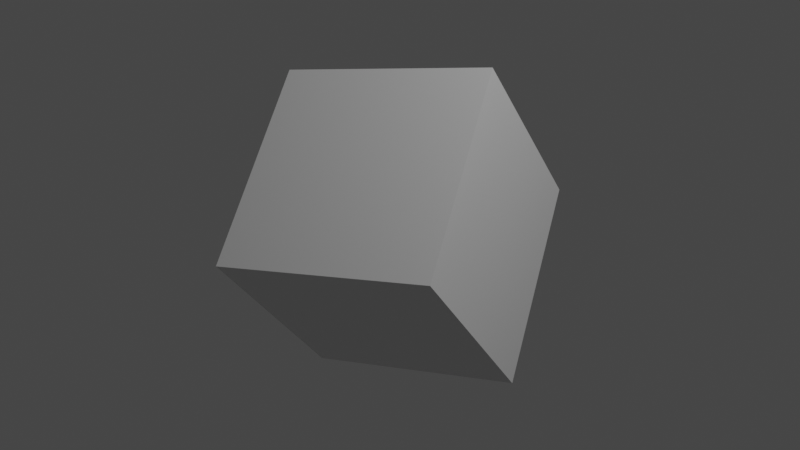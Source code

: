 # Source: cube.blend  (saved by Blender 3.6.11; exported with 4.5.12 LTS)
import bpy
from mathutils import Matrix  # noqa: F401  (used for matrix-valued properties, if any)

bpy.ops.wm.read_factory_settings(use_empty=True)
scene = bpy.context.scene
scene.name = 'Scene'

# ---- collections
col_collection = bpy.data.collections.new('Collection'); scene.collection.children.link(col_collection)

# ---- materials (node trees are filled in below, after node groups)
mat_material = bpy.data.materials.new('Material')
mat_material.alpha_threshold = 0.0
mat_material.use_transparent_shadow = False
mat_material.roughness = 0.5
mat_material.line_color = (0.0, 0.0, 0.0, 1.0)

# ---- material node trees
mat_material.use_nodes = True; mat_material.node_tree.nodes.clear()
_N = mat_material.node_tree.nodes; _L = mat_material.node_tree.links
n0 = _N.new('ShaderNodeOutputMaterial'); n0.name = 'Material Output'; n0.location = (300, 300)
n1 = _N.new('ShaderNodeBsdfPrincipled'); n1.name = 'Principled BSDF'; n1.location = (10, 300)
n1.distribution = 'GGX'
n1.subsurface_method = 'RANDOM_WALK_SKIN'
n1.inputs[3].default_value = 1.45
n1.inputs[27].default_value = (0.0, 0.0, 0.0, 1.0)
n1.inputs[28].default_value = 1.0
_L.new(n1.outputs[0], n0.inputs[0])
n0.is_active_output = True

# ---- world
world_world = bpy.data.worlds.new('World'); scene.world = world_world
world_world.use_nodes = True; world_world.node_tree.nodes.clear()
_N = world_world.node_tree.nodes; _L = world_world.node_tree.links
n0 = _N.new('ShaderNodeOutputWorld'); n0.name = 'World Output'; n0.location = (300, 300)
n1 = _N.new('ShaderNodeBackground'); n1.name = 'Background'; n1.location = (10, 300)
n1.inputs[0].default_value = (0.05088, 0.05088, 0.05088, 1.0)
_L.new(n1.outputs[0], n0.inputs[0])
n0.is_active_output = True
world_world.color = (0.05088, 0.05088, 0.05088)
world_world.use_sun_shadow = False
world_world.sun_shadow_jitter_overblur = 0.0

# ---- cameras
cam_camera = bpy.data.cameras.new('Camera')
cam_camera.clip_end = 100.0
cam_camera.ortho_scale = 7.314

# ---- lights
light_light = bpy.data.lights.new('Light', 'POINT')
light_light.transmission_factor = 0.0
light_light.energy = 1000.0
light_light.shadow_soft_size = 0.1
light_light.shadow_maximum_resolution = 0.006
light_light.use_absolute_resolution = True

# ---- meshes
me_cube = bpy.data.meshes.new('Cube')
me_cube.from_pydata([(1.0, 1.0, 1.0), (1.0, 1.0, -1.0), (1.0, -1.0, 1.0), (1.0, -1.0, -1.0), (-1.0, 1.0, 1.0), (-1.0, 1.0, -1.0), (-1.0, -1.0, 1.0), (-1.0, -1.0, -1.0)], [], [(0, 4, 6, 2), (3, 2, 6, 7), (7, 6, 4, 5), (5, 1, 3, 7), (1, 0, 2, 3), (5, 4, 0, 1)])
_uv = me_cube.uv_layers.new(name='UVMap')
_uv.uv.foreach_set('vector', [0.625, 0.5, 0.875, 0.5, 0.875, 0.75, 0.625, 0.75, 0.375, 0.75, 0.625, 0.75, 0.625, 1.0, 0.375, 1.0, 0.375, 0.0, 0.625, 0.0, 0.625, 0.25, 0.375, 0.25, 0.125, 0.5, 0.375, 0.5, 0.375, 0.75, 0.125, 0.75, 0.375, 0.5, 0.625, 0.5, 0.625, 0.75, 0.375, 0.75, 0.375, 0.25, 0.625, 0.25, 0.625, 0.5, 0.375, 0.5])
me_cube.materials.append(mat_material)
me_cube.use_mirror_vertex_groups = False
me_cube.update()

# ---- objects
ob_cube = bpy.data.objects.new('Cube', me_cube)
ob_light = bpy.data.objects.new('Light', light_light)
ob_camera = bpy.data.objects.new('Camera', cam_camera)

# ---- transforms, parenting, visibility, modifiers, constraints
ob_cube.location = (0.0, 0.0, 0.0)
ob_cube.rotation_euler = (0.4984, 3.198, -0.4876)
ob_cube.lock_rotations_4d = False
ob_cube.empty_display_type = 'ARROWS'
ob_cube.lineart.crease_threshold = 0.0
ob_light.location = (4.076, -4.738, 5.904)
ob_light.rotation_euler = (0.6503, 0.05522, 1.866)
ob_light.lock_rotations_4d = False
ob_light.empty_display_type = 'ARROWS'
ob_light.color = (0.0, 0.0, 0.0, 0.0)
ob_light.lineart.crease_threshold = 0.0
ob_camera.location = (0.0, -10.0, 0.0)
ob_camera.rotation_euler = (1.571, 0.0, 0.0)
ob_camera.lock_rotations_4d = False
ob_camera.empty_display_type = 'ARROWS'
ob_camera.color = (0.0, 0.0, 0.0, 0.0)
ob_camera.display_type = 'WIRE'
ob_camera.lineart.crease_threshold = 0.0

# ---- collection membership
col_collection.objects.link(ob_cube)
col_collection.objects.link(ob_light)
col_collection.objects.link(ob_camera)

# ---- scene / render settings (as saved in the file)
scene.camera = ob_camera
scene.frame_start = 1; scene.frame_end = 250; scene.frame_set(1)
scene.render.engine = 'BLENDER_EEVEE_NEXT'
scene.cycles.sampling_pattern = 'TABULATED_SOBOL'
scene.view_settings.view_transform = 'Filmic'
bpy.context.view_layer.update()
